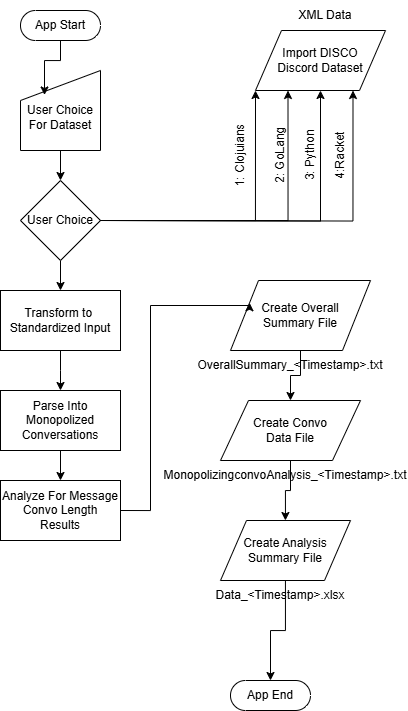

The diagram above was exported from draw.io. Its source (the exported page's mxGraphModel, read from the mxfile embedded in the PNG):
<mxGraphModel dx="934" dy="539" grid="1" gridSize="10" guides="1" tooltips="1" connect="1" arrows="1" fold="1" page="1" pageScale="1" pageWidth="827" pageHeight="1169" background="#ffffff" math="0" shadow="0">
  <root>
    <mxCell id="WIyWlLk6GJQsqaUBKTNV-0" />
    <mxCell id="WIyWlLk6GJQsqaUBKTNV-1" parent="WIyWlLk6GJQsqaUBKTNV-0" />
    <mxCell id="2r-pmNf-4zIa0IucLlzM-12" style="edgeStyle=orthogonalEdgeStyle;rounded=0;orthogonalLoop=1;jettySize=auto;html=1;exitX=0.5;exitY=1;exitDx=0;exitDy=0;entryX=0.5;entryY=0;entryDx=0;entryDy=0;" edge="1" parent="WIyWlLk6GJQsqaUBKTNV-1" source="2r-pmNf-4zIa0IucLlzM-0" target="2r-pmNf-4zIa0IucLlzM-11">
      <mxGeometry relative="1" as="geometry" />
    </mxCell>
    <mxCell id="2r-pmNf-4zIa0IucLlzM-0" value="&lt;br&gt;User Choice&lt;br&gt;For Dataset" style="shape=manualInput;whiteSpace=wrap;html=1;" vertex="1" parent="WIyWlLk6GJQsqaUBKTNV-1">
      <mxGeometry x="40" y="100" width="80" height="80" as="geometry" />
    </mxCell>
    <mxCell id="2r-pmNf-4zIa0IucLlzM-1" value="App Start" style="html=1;dashed=0;whiteSpace=wrap;shape=mxgraph.dfd.start" vertex="1" parent="WIyWlLk6GJQsqaUBKTNV-1">
      <mxGeometry x="40" y="40" width="80" height="30" as="geometry" />
    </mxCell>
    <mxCell id="2r-pmNf-4zIa0IucLlzM-36" style="edgeStyle=orthogonalEdgeStyle;rounded=0;orthogonalLoop=1;jettySize=auto;html=1;exitX=0.5;exitY=1;exitDx=0;exitDy=0;" edge="1" parent="WIyWlLk6GJQsqaUBKTNV-1" source="2r-pmNf-4zIa0IucLlzM-2" target="2r-pmNf-4zIa0IucLlzM-3">
      <mxGeometry relative="1" as="geometry" />
    </mxCell>
    <mxCell id="2r-pmNf-4zIa0IucLlzM-2" value="Create Overall&lt;br&gt;Summary File" style="shape=parallelogram;perimeter=parallelogramPerimeter;whiteSpace=wrap;html=1;dashed=0;" vertex="1" parent="WIyWlLk6GJQsqaUBKTNV-1">
      <mxGeometry x="250" y="310" width="140" height="70" as="geometry" />
    </mxCell>
    <mxCell id="2r-pmNf-4zIa0IucLlzM-37" style="edgeStyle=orthogonalEdgeStyle;rounded=0;orthogonalLoop=1;jettySize=auto;html=1;exitX=0.5;exitY=1;exitDx=0;exitDy=0;" edge="1" parent="WIyWlLk6GJQsqaUBKTNV-1" source="2r-pmNf-4zIa0IucLlzM-3" target="2r-pmNf-4zIa0IucLlzM-4">
      <mxGeometry relative="1" as="geometry" />
    </mxCell>
    <mxCell id="2r-pmNf-4zIa0IucLlzM-3" value="Create Convo &lt;br&gt;Data&amp;nbsp;File" style="shape=parallelogram;perimeter=parallelogramPerimeter;whiteSpace=wrap;html=1;dashed=0;" vertex="1" parent="WIyWlLk6GJQsqaUBKTNV-1">
      <mxGeometry x="240" y="430" width="140" height="60" as="geometry" />
    </mxCell>
    <mxCell id="2r-pmNf-4zIa0IucLlzM-4" value="Create Analysis Summary File" style="shape=parallelogram;perimeter=parallelogramPerimeter;whiteSpace=wrap;html=1;dashed=0;" vertex="1" parent="WIyWlLk6GJQsqaUBKTNV-1">
      <mxGeometry x="240" y="550" width="130" height="60" as="geometry" />
    </mxCell>
    <mxCell id="2r-pmNf-4zIa0IucLlzM-5" value="Data_&amp;lt;Timestamp&amp;gt;.xlsx" style="text;html=1;align=center;verticalAlign=middle;whiteSpace=wrap;rounded=0;" vertex="1" parent="WIyWlLk6GJQsqaUBKTNV-1">
      <mxGeometry x="270" y="610" width="60" height="30" as="geometry" />
    </mxCell>
    <mxCell id="2r-pmNf-4zIa0IucLlzM-7" value="MonopolizingconvoAnalysis_&amp;lt;Timestamp&amp;gt;.txt" style="text;html=1;align=center;verticalAlign=middle;whiteSpace=wrap;rounded=0;" vertex="1" parent="WIyWlLk6GJQsqaUBKTNV-1">
      <mxGeometry x="270" y="490" width="70" height="30" as="geometry" />
    </mxCell>
    <mxCell id="2r-pmNf-4zIa0IucLlzM-8" value="OverallSummary_&amp;lt;Timestamp&amp;gt;.txt" style="text;html=1;align=center;verticalAlign=middle;whiteSpace=wrap;rounded=0;" vertex="1" parent="WIyWlLk6GJQsqaUBKTNV-1">
      <mxGeometry x="275" y="380" width="70" height="30" as="geometry" />
    </mxCell>
    <mxCell id="2r-pmNf-4zIa0IucLlzM-9" style="edgeStyle=orthogonalEdgeStyle;rounded=0;orthogonalLoop=1;jettySize=auto;html=1;exitX=0.5;exitY=0.5;exitDx=0;exitDy=15;exitPerimeter=0;entryX=0.3;entryY=0.306;entryDx=0;entryDy=0;entryPerimeter=0;" edge="1" parent="WIyWlLk6GJQsqaUBKTNV-1" source="2r-pmNf-4zIa0IucLlzM-1" target="2r-pmNf-4zIa0IucLlzM-0">
      <mxGeometry relative="1" as="geometry" />
    </mxCell>
    <mxCell id="2r-pmNf-4zIa0IucLlzM-10" value="Import DISCO &lt;br&gt;Discord Dataset" style="shape=parallelogram;perimeter=parallelogramPerimeter;whiteSpace=wrap;html=1;dashed=0;" vertex="1" parent="WIyWlLk6GJQsqaUBKTNV-1">
      <mxGeometry x="275" y="60" width="130" height="60" as="geometry" />
    </mxCell>
    <mxCell id="2r-pmNf-4zIa0IucLlzM-13" style="edgeStyle=orthogonalEdgeStyle;rounded=0;orthogonalLoop=1;jettySize=auto;html=1;exitX=1;exitY=0.5;exitDx=0;exitDy=0;entryX=0;entryY=1;entryDx=0;entryDy=0;" edge="1" parent="WIyWlLk6GJQsqaUBKTNV-1" source="2r-pmNf-4zIa0IucLlzM-11" target="2r-pmNf-4zIa0IucLlzM-10">
      <mxGeometry relative="1" as="geometry" />
    </mxCell>
    <mxCell id="2r-pmNf-4zIa0IucLlzM-24" style="edgeStyle=orthogonalEdgeStyle;rounded=0;orthogonalLoop=1;jettySize=auto;html=1;exitX=0.5;exitY=1;exitDx=0;exitDy=0;entryX=0.5;entryY=0;entryDx=0;entryDy=0;" edge="1" parent="WIyWlLk6GJQsqaUBKTNV-1" source="2r-pmNf-4zIa0IucLlzM-11" target="2r-pmNf-4zIa0IucLlzM-23">
      <mxGeometry relative="1" as="geometry" />
    </mxCell>
    <mxCell id="2r-pmNf-4zIa0IucLlzM-11" value="User Choice" style="rhombus;whiteSpace=wrap;html=1;" vertex="1" parent="WIyWlLk6GJQsqaUBKTNV-1">
      <mxGeometry x="40" y="210" width="80" height="80" as="geometry" />
    </mxCell>
    <mxCell id="2r-pmNf-4zIa0IucLlzM-14" value="XML Data" style="text;html=1;align=center;verticalAlign=middle;whiteSpace=wrap;rounded=0;" vertex="1" parent="WIyWlLk6GJQsqaUBKTNV-1">
      <mxGeometry x="315" y="30" width="60" height="30" as="geometry" />
    </mxCell>
    <mxCell id="2r-pmNf-4zIa0IucLlzM-15" style="edgeStyle=orthogonalEdgeStyle;rounded=0;orthogonalLoop=1;jettySize=auto;html=1;exitX=1;exitY=0.5;exitDx=0;exitDy=0;entryX=0.25;entryY=1;entryDx=0;entryDy=0;" edge="1" parent="WIyWlLk6GJQsqaUBKTNV-1" source="2r-pmNf-4zIa0IucLlzM-11" target="2r-pmNf-4zIa0IucLlzM-10">
      <mxGeometry relative="1" as="geometry">
        <mxPoint x="130" y="260" as="sourcePoint" />
        <mxPoint x="180" y="140" as="targetPoint" />
      </mxGeometry>
    </mxCell>
    <mxCell id="2r-pmNf-4zIa0IucLlzM-16" style="edgeStyle=orthogonalEdgeStyle;rounded=0;orthogonalLoop=1;jettySize=auto;html=1;entryX=0.5;entryY=1;entryDx=0;entryDy=0;" edge="1" parent="WIyWlLk6GJQsqaUBKTNV-1" target="2r-pmNf-4zIa0IucLlzM-10">
      <mxGeometry relative="1" as="geometry">
        <mxPoint x="120" y="250" as="sourcePoint" />
        <mxPoint x="190" y="150" as="targetPoint" />
      </mxGeometry>
    </mxCell>
    <mxCell id="2r-pmNf-4zIa0IucLlzM-17" style="edgeStyle=orthogonalEdgeStyle;rounded=0;orthogonalLoop=1;jettySize=auto;html=1;entryX=0.75;entryY=1;entryDx=0;entryDy=0;" edge="1" parent="WIyWlLk6GJQsqaUBKTNV-1" target="2r-pmNf-4zIa0IucLlzM-10">
      <mxGeometry relative="1" as="geometry">
        <mxPoint x="120" y="250" as="sourcePoint" />
        <mxPoint x="200" y="160" as="targetPoint" />
      </mxGeometry>
    </mxCell>
    <mxCell id="2r-pmNf-4zIa0IucLlzM-18" value="1: Clojuians" style="text;html=1;align=center;verticalAlign=middle;whiteSpace=wrap;rounded=0;rotation=-90;" vertex="1" parent="WIyWlLk6GJQsqaUBKTNV-1">
      <mxGeometry x="215" y="170" width="90" height="30" as="geometry" />
    </mxCell>
    <mxCell id="2r-pmNf-4zIa0IucLlzM-20" value="2: GoLang" style="text;html=1;align=center;verticalAlign=middle;whiteSpace=wrap;rounded=0;rotation=-90;" vertex="1" parent="WIyWlLk6GJQsqaUBKTNV-1">
      <mxGeometry x="255" y="170" width="90" height="30" as="geometry" />
    </mxCell>
    <mxCell id="2r-pmNf-4zIa0IucLlzM-21" value="3: Python" style="text;html=1;align=center;verticalAlign=middle;whiteSpace=wrap;rounded=0;rotation=-90;" vertex="1" parent="WIyWlLk6GJQsqaUBKTNV-1">
      <mxGeometry x="285" y="170" width="90" height="30" as="geometry" />
    </mxCell>
    <mxCell id="2r-pmNf-4zIa0IucLlzM-22" value="4:Racket" style="text;html=1;align=center;verticalAlign=middle;whiteSpace=wrap;rounded=0;rotation=-90;" vertex="1" parent="WIyWlLk6GJQsqaUBKTNV-1">
      <mxGeometry x="315" y="170" width="90" height="30" as="geometry" />
    </mxCell>
    <mxCell id="2r-pmNf-4zIa0IucLlzM-26" style="edgeStyle=orthogonalEdgeStyle;rounded=0;orthogonalLoop=1;jettySize=auto;html=1;exitX=0.5;exitY=1;exitDx=0;exitDy=0;" edge="1" parent="WIyWlLk6GJQsqaUBKTNV-1" source="2r-pmNf-4zIa0IucLlzM-23">
      <mxGeometry relative="1" as="geometry">
        <mxPoint x="80" y="420" as="targetPoint" />
      </mxGeometry>
    </mxCell>
    <mxCell id="2r-pmNf-4zIa0IucLlzM-23" value="Transform to&amp;nbsp;&lt;br&gt;Standardized Input" style="rounded=0;whiteSpace=wrap;html=1;" vertex="1" parent="WIyWlLk6GJQsqaUBKTNV-1">
      <mxGeometry x="20" y="320" width="120" height="60" as="geometry" />
    </mxCell>
    <mxCell id="2r-pmNf-4zIa0IucLlzM-28" style="edgeStyle=orthogonalEdgeStyle;rounded=0;orthogonalLoop=1;jettySize=auto;html=1;exitX=0.5;exitY=1;exitDx=0;exitDy=0;" edge="1" parent="WIyWlLk6GJQsqaUBKTNV-1" source="2r-pmNf-4zIa0IucLlzM-25" target="2r-pmNf-4zIa0IucLlzM-27">
      <mxGeometry relative="1" as="geometry" />
    </mxCell>
    <mxCell id="2r-pmNf-4zIa0IucLlzM-25" value="Parse Into Monopolized Conversations" style="rounded=0;whiteSpace=wrap;html=1;" vertex="1" parent="WIyWlLk6GJQsqaUBKTNV-1">
      <mxGeometry x="20" y="420" width="120" height="60" as="geometry" />
    </mxCell>
    <mxCell id="2r-pmNf-4zIa0IucLlzM-29" style="edgeStyle=orthogonalEdgeStyle;rounded=0;orthogonalLoop=1;jettySize=auto;html=1;exitX=1;exitY=0.5;exitDx=0;exitDy=0;entryX=0;entryY=0.25;entryDx=0;entryDy=0;" edge="1" parent="WIyWlLk6GJQsqaUBKTNV-1" source="2r-pmNf-4zIa0IucLlzM-27" target="2r-pmNf-4zIa0IucLlzM-2">
      <mxGeometry relative="1" as="geometry">
        <mxPoint x="220" y="360" as="targetPoint" />
        <Array as="points">
          <mxPoint x="170" y="540" />
          <mxPoint x="170" y="335" />
          <mxPoint x="269" y="335" />
        </Array>
      </mxGeometry>
    </mxCell>
    <mxCell id="2r-pmNf-4zIa0IucLlzM-27" value="Analyze For Message Convo Length Results" style="rounded=0;whiteSpace=wrap;html=1;" vertex="1" parent="WIyWlLk6GJQsqaUBKTNV-1">
      <mxGeometry x="20" y="510" width="120" height="60" as="geometry" />
    </mxCell>
    <mxCell id="2r-pmNf-4zIa0IucLlzM-33" value="App End" style="html=1;dashed=0;whiteSpace=wrap;shape=mxgraph.dfd.start" vertex="1" parent="WIyWlLk6GJQsqaUBKTNV-1">
      <mxGeometry x="250" y="710" width="80" height="30" as="geometry" />
    </mxCell>
    <mxCell id="2r-pmNf-4zIa0IucLlzM-38" style="edgeStyle=orthogonalEdgeStyle;rounded=0;orthogonalLoop=1;jettySize=auto;html=1;entryX=0.5;entryY=0.5;entryDx=0;entryDy=-15;entryPerimeter=0;" edge="1" parent="WIyWlLk6GJQsqaUBKTNV-1" source="2r-pmNf-4zIa0IucLlzM-4" target="2r-pmNf-4zIa0IucLlzM-33">
      <mxGeometry relative="1" as="geometry" />
    </mxCell>
  </root>
</mxGraphModel>